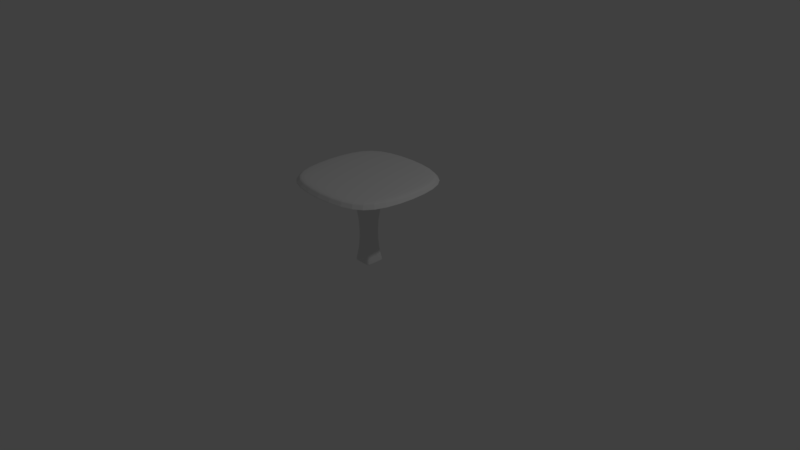# Source: DisplayRack2.blend  (saved by Blender 2.79.0; exported with 4.5.12 LTS)
import bpy
from mathutils import Matrix  # noqa: F401  (used for matrix-valued properties, if any)

bpy.ops.wm.read_factory_settings(use_empty=True)
scene = bpy.context.scene
scene.name = 'Scene'

# ---- collections
col_collection_1 = bpy.data.collections.new('Collection 1'); scene.collection.children.link(col_collection_1)

# ---- materials (node trees are filled in below, after node groups)
mat_stand = bpy.data.materials.new('Stand')
mat_stand.alpha_threshold = 0.0
mat_stand.roughness = 0.5
mat_stand.line_color = (0.0, 0.0, 0.0, 1.0)

# ---- material node trees

# ---- world
world_world = bpy.data.worlds.new('World'); scene.world = world_world
world_world.color = (0.05088, 0.05088, 0.05088)
world_world.use_sun_shadow = False
world_world.sun_shadow_jitter_overblur = 0.0
world_world.cycles.sampling_method = 'MANUAL'

# ---- cameras
cam_camera = bpy.data.cameras.new('Camera')
cam_camera.clip_end = 100.0
cam_camera.lens = 35.0
cam_camera.sensor_width = 32.0
cam_camera.sensor_height = 18.0
cam_camera.ortho_scale = 7.314
cam_camera.dof.focus_distance = 0.0

# ---- lights
light_lamp = bpy.data.lights.new('Lamp', 'POINT')
light_lamp.transmission_factor = 0.0
light_lamp.cutoff_distance = 30.0
light_lamp.energy = 100.0
light_lamp.shadow_buffer_clip_start = 1.001
light_lamp.shadow_soft_size = 0.1
light_lamp.shadow_maximum_resolution = 0.006
light_lamp.use_absolute_resolution = True

# ---- meshes
me_cube = bpy.data.meshes.new('Cube')
me_cube.from_pydata([(0.1146, 0.1367, 1.025), (0.1367, 0.1146, 1.025), (0.1367, -0.1146, 1.025), (0.1146, -0.1367, 1.025), (-0.1146, -0.1367, 1.025), (-0.1367, -0.1146, 1.025), (-0.1367, 0.1146, 1.025), (-0.1146, 0.1367, 1.025), (0.7506, 0.4453, 1.112), (0.4453, 0.7506, 1.112), (0.4453, -0.7506, 1.112), (0.7506, -0.4453, 1.112), (-0.7506, -0.4453, 1.112), (-0.4453, -0.7506, 1.112), (-0.4453, 0.7506, 1.112), (-0.7506, 0.4453, 1.112), (0.8231, 0.4883, 1.025), (0.4883, 0.8231, 1.025), (0.4883, -0.8231, 1.025), (0.8231, -0.4883, 1.025), (-0.8231, -0.4883, 1.025), (-0.4883, -0.8231, 1.025), (-0.4883, 0.8231, 1.025), (-0.8231, 0.4883, 1.025), (0.1017, 0.09937, -0.08036), (0.09937, 0.1017, -0.08036), (0.09937, -0.1017, -0.08036), (0.1017, -0.09937, -0.08036), (-0.1017, -0.09937, -0.08036), (-0.09937, -0.1017, -0.08036), (-0.09937, 0.1017, -0.08036), (-0.1017, 0.09937, -0.08036), (0.135, 0.1132, -0.08036), (0.1132, 0.135, -0.08036), (0.1132, -0.135, -0.08036), (0.135, -0.1132, -0.08036), (-0.135, -0.1132, -0.08036), (-0.1132, -0.135, -0.08036), (-0.1132, 0.135, -0.08036), (-0.135, 0.1132, -0.08036), (-3.905e-07, 8.587e-08, -0.08036), (-2.592e-07, -2.227e-07, 1.112), (0.06109, 0.07286, 0.2555), (-0.06109, 0.07286, 0.2555), (-0.07286, 0.06109, 0.2555), (0.06109, -0.07286, 0.2555), (0.07286, -0.06109, 0.2555), (-0.06109, -0.07286, 0.2555), (0.07286, 0.06109, 0.2555), (-0.07286, -0.06109, 0.2555), (0.109, 0.1301, -0.05379), (0.109, -0.1301, -0.05379), (-0.109, -0.1301, -0.05379), (-0.1301, -0.109, -0.05379), (-0.109, 0.1301, -0.05379), (-0.1301, 0.109, -0.05379), (0.1301, -0.109, -0.05379), (0.1301, 0.109, -0.05379), (0.4801, 0.8093, 1.042), (0.8093, 0.4801, 1.042), (0.8093, -0.4801, 1.042), (0.4801, -0.8093, 1.042), (-0.4801, -0.8093, 1.042), (-0.8093, -0.4801, 1.042), (-0.8093, 0.4801, 1.042), (-0.4801, 0.8093, 1.042), (0.4609, 0.777, 1.08), (0.777, -0.4609, 1.08), (-0.4609, -0.777, 1.08), (-0.777, 0.4609, 1.08), (0.777, 0.4609, 1.08), (0.4609, -0.777, 1.08), (-0.777, -0.4609, 1.08), (-0.4609, 0.777, 1.08)], [], [(58, 17, 22, 65), (54, 50, 33, 38), (72, 12, 15, 69), (8, 41, 10, 11), (71, 10, 13, 68), (66, 9, 8, 70), (67, 11, 10, 71), (68, 13, 12, 72), (69, 15, 14, 73), (70, 8, 11, 67), (1, 0, 17, 16), (3, 2, 19, 18), (5, 4, 21, 20), (7, 6, 23, 22), (2, 1, 16, 19), (0, 7, 22, 17), (4, 3, 18, 21), (6, 5, 20, 23), (27, 40, 25, 24), (55, 54, 38, 39), (56, 51, 34, 35), (51, 52, 37, 34), (57, 56, 35, 32), (52, 53, 36, 37), (50, 57, 32, 33), (53, 55, 39, 36), (24, 25, 33, 32), (26, 27, 35, 34), (28, 29, 37, 36), (30, 31, 39, 38), (27, 24, 32, 35), (25, 30, 38, 33), (29, 26, 34, 37), (31, 28, 36, 39), (40, 31, 30, 25), (26, 29, 40, 27), (29, 28, 31, 40), (41, 12, 13, 10), (9, 14, 41, 8), (14, 15, 12, 41), (5, 6, 44, 49), (0, 1, 48, 42), (4, 5, 49, 47), (1, 2, 46, 48), (3, 4, 47, 45), (2, 3, 45, 46), (6, 7, 43, 44), (7, 0, 42, 43), (49, 44, 55, 53), (42, 48, 57, 50), (47, 49, 53, 52), (48, 46, 56, 57), (45, 47, 52, 51), (46, 45, 51, 56), (44, 43, 54, 55), (43, 42, 50, 54), (16, 59, 60, 19), (23, 64, 65, 22), (21, 62, 63, 20), (19, 60, 61, 18), (17, 58, 59, 16), (18, 61, 62, 21), (20, 63, 64, 23), (66, 58, 65, 73), (9, 66, 73, 14), (59, 70, 67, 60), (64, 69, 73, 65), (62, 68, 72, 63), (60, 67, 71, 61), (58, 66, 70, 59), (61, 71, 68, 62), (63, 72, 69, 64)])
me_cube.materials.append(mat_stand)
me_cube.use_remesh_preserve_volume = False
me_cube.use_remesh_preserve_attributes = False
me_cube.use_mirror_vertex_groups = False
me_cube.update()

# ---- objects
ob_cube = bpy.data.objects.new('Cube', me_cube)
ob_lamp = bpy.data.objects.new('Lamp', light_lamp)
ob_camera = bpy.data.objects.new('Camera', cam_camera)

# ---- transforms, parenting, visibility, modifiers, constraints
ob_cube.location = (0.0, 0.0, 0.0)
ob_cube.lock_rotations_4d = False
ob_cube.empty_display_type = 'ARROWS'
ob_cube.lineart.crease_threshold = 0.0
_m = ob_cube.modifiers.new('Subsurf', 'SUBSURF')
_m.uv_smooth = 'PRESERVE_CORNERS'
_m.quality = 2
_m.show_only_control_edges = False
ob_lamp.location = (4.076, 1.005, 5.904)
ob_lamp.rotation_euler = (0.6503, 0.05522, 1.866)
ob_lamp.lock_rotations_4d = False
ob_lamp.empty_display_type = 'ARROWS'
ob_lamp.color = (0.0, 0.0, 0.0, 0.0)
ob_lamp.lineart.crease_threshold = 0.0
ob_camera.location = (7.481, -6.508, 5.344)
ob_camera.rotation_euler = (1.109, 0.0, 0.8149)
ob_camera.lock_rotations_4d = False
ob_camera.empty_display_type = 'ARROWS'
ob_camera.color = (0.0, 0.0, 0.0, 0.0)
ob_camera.display_type = 'WIRE'
ob_camera.lineart.crease_threshold = 0.0

# ---- collection membership
col_collection_1.objects.link(ob_cube)
col_collection_1.objects.link(ob_lamp)
col_collection_1.objects.link(ob_camera)

# ---- scene / render settings (as saved in the file)
scene.camera = ob_camera
scene.frame_start = 1; scene.frame_end = 250; scene.frame_set(1)
scene.render.engine = 'CYCLES'
scene.render.resolution_percentage = 50
scene.render.dither_intensity = 0.0
scene.cycles.use_denoising = False
scene.cycles.samples = 128
scene.cycles.sampling_pattern = 'TABULATED_SOBOL'
scene.cycles.use_adaptive_sampling = False
scene.cycles.use_light_tree = False
scene.cycles.blur_glossy = 0.0
scene.cycles.sample_clamp_indirect = 0.0
scene.view_settings.view_transform = 'Standard'
bpy.context.view_layer.update()
